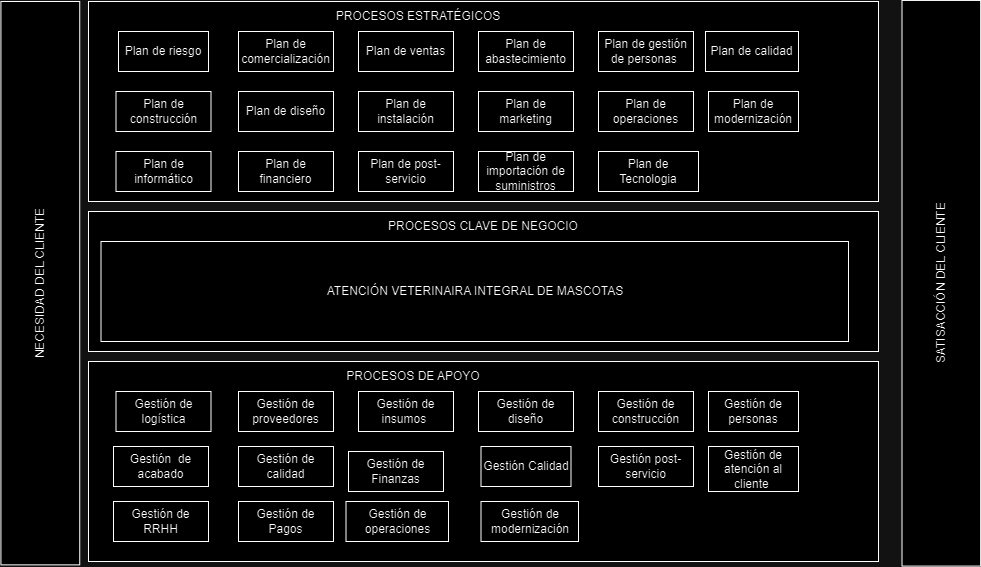

The diagram above was exported from draw.io. Its source (the exported page's mxGraphModel, read from the mxfile embedded in the PNG):
<mxGraphModel dx="1674" dy="738" grid="1" gridSize="10" guides="1" tooltips="1" connect="1" arrows="1" fold="1" page="1" pageScale="1" pageWidth="827" pageHeight="1169" math="0" shadow="0">
  <root>
    <mxCell id="0" />
    <mxCell id="1" parent="0" />
    <mxCell id="66WPqAiH8BzO6v7w_csC-1" value="NECESIDAD DEL CLIENTE" style="rounded=0;whiteSpace=wrap;html=1;rotation=-90;" parent="1" vertex="1">
      <mxGeometry x="-239.85" y="362.27" width="563.37" height="78.8" as="geometry" />
    </mxCell>
    <mxCell id="66WPqAiH8BzO6v7w_csC-2" value="SATISACCIÓN DEL CLIENTE" style="rounded=0;whiteSpace=wrap;html=1;rotation=-90;" parent="1" vertex="1">
      <mxGeometry x="660" y="362.45" width="565.63" height="78.62" as="geometry" />
    </mxCell>
    <mxCell id="66WPqAiH8BzO6v7w_csC-3" value="" style="rounded=0;whiteSpace=wrap;html=1;" parent="1" vertex="1">
      <mxGeometry x="90" y="120" width="790" height="200" as="geometry" />
    </mxCell>
    <mxCell id="66WPqAiH8BzO6v7w_csC-4" value="" style="rounded=0;whiteSpace=wrap;html=1;" parent="1" vertex="1">
      <mxGeometry x="90" y="480" width="790" height="200" as="geometry" />
    </mxCell>
    <mxCell id="66WPqAiH8BzO6v7w_csC-5" value="" style="rounded=0;whiteSpace=wrap;html=1;align=center;" parent="1" vertex="1">
      <mxGeometry x="90" y="330" width="790" height="140" as="geometry" />
    </mxCell>
    <mxCell id="66WPqAiH8BzO6v7w_csC-7" value="PROCESOS CLAVE DE NEGOCIO" style="text;html=1;align=center;verticalAlign=middle;whiteSpace=wrap;rounded=0;" parent="1" vertex="1">
      <mxGeometry x="385" y="330" width="200" height="30" as="geometry" />
    </mxCell>
    <mxCell id="66WPqAiH8BzO6v7w_csC-8" value="PROCESOS ESTRATÉGICOS" style="text;html=1;align=center;verticalAlign=middle;whiteSpace=wrap;rounded=0;" parent="1" vertex="1">
      <mxGeometry x="320" y="120" width="200" height="30" as="geometry" />
    </mxCell>
    <mxCell id="66WPqAiH8BzO6v7w_csC-9" value="PROCESOS DE APOYO" style="text;html=1;align=center;verticalAlign=middle;whiteSpace=wrap;rounded=0;" parent="1" vertex="1">
      <mxGeometry x="315" y="480" width="200" height="30" as="geometry" />
    </mxCell>
    <mxCell id="66WPqAiH8BzO6v7w_csC-10" value="Plan de riesgo" style="rounded=0;whiteSpace=wrap;html=1;" parent="1" vertex="1">
      <mxGeometry x="120" y="150" width="90" height="40" as="geometry" />
    </mxCell>
    <mxCell id="66WPqAiH8BzO6v7w_csC-15" value="Plan de comercialización" style="rounded=0;whiteSpace=wrap;html=1;" parent="1" vertex="1">
      <mxGeometry x="240" y="150" width="95" height="40" as="geometry" />
    </mxCell>
    <mxCell id="66WPqAiH8BzO6v7w_csC-26" value="Plan de abastecimiento" style="rounded=0;whiteSpace=wrap;html=1;" parent="1" vertex="1">
      <mxGeometry x="480" y="150" width="95" height="40" as="geometry" />
    </mxCell>
    <mxCell id="66WPqAiH8BzO6v7w_csC-27" value="Plan de ventas" style="rounded=0;whiteSpace=wrap;html=1;" parent="1" vertex="1">
      <mxGeometry x="360" y="150" width="95" height="40" as="geometry" />
    </mxCell>
    <mxCell id="66WPqAiH8BzO6v7w_csC-28" value="Plan de gestión de personas&amp;nbsp;" style="rounded=0;whiteSpace=wrap;html=1;" parent="1" vertex="1">
      <mxGeometry x="600" y="150" width="95" height="40" as="geometry" />
    </mxCell>
    <mxCell id="66WPqAiH8BzO6v7w_csC-29" value="Plan de diseño" style="rounded=0;whiteSpace=wrap;html=1;" parent="1" vertex="1">
      <mxGeometry x="240" y="210" width="95" height="40" as="geometry" />
    </mxCell>
    <mxCell id="66WPqAiH8BzO6v7w_csC-30" value="Plan de construcción" style="rounded=0;whiteSpace=wrap;html=1;" parent="1" vertex="1">
      <mxGeometry x="117.5" y="210" width="95" height="40" as="geometry" />
    </mxCell>
    <mxCell id="66WPqAiH8BzO6v7w_csC-31" value="Plan de instalación" style="rounded=0;whiteSpace=wrap;html=1;" parent="1" vertex="1">
      <mxGeometry x="360" y="210" width="95" height="40" as="geometry" />
    </mxCell>
    <mxCell id="66WPqAiH8BzO6v7w_csC-32" value="Plan de marketing" style="rounded=0;whiteSpace=wrap;html=1;" parent="1" vertex="1">
      <mxGeometry x="480" y="210" width="95" height="40" as="geometry" />
    </mxCell>
    <mxCell id="66WPqAiH8BzO6v7w_csC-33" value="Plan de operaciones" style="rounded=0;whiteSpace=wrap;html=1;" parent="1" vertex="1">
      <mxGeometry x="600" y="210" width="95" height="40" as="geometry" />
    </mxCell>
    <mxCell id="66WPqAiH8BzO6v7w_csC-34" value="Plan de financiero" style="rounded=0;whiteSpace=wrap;html=1;" parent="1" vertex="1">
      <mxGeometry x="240" y="270" width="95" height="40" as="geometry" />
    </mxCell>
    <mxCell id="66WPqAiH8BzO6v7w_csC-35" value="Plan de post- servicio" style="rounded=0;whiteSpace=wrap;html=1;" parent="1" vertex="1">
      <mxGeometry x="360" y="270" width="95" height="40" as="geometry" />
    </mxCell>
    <mxCell id="66WPqAiH8BzO6v7w_csC-36" value="Plan de importación de suministros" style="rounded=0;whiteSpace=wrap;html=1;" parent="1" vertex="1">
      <mxGeometry x="480" y="270" width="95" height="40" as="geometry" />
    </mxCell>
    <mxCell id="66WPqAiH8BzO6v7w_csC-37" value="Plan de informático" style="rounded=0;whiteSpace=wrap;html=1;" parent="1" vertex="1">
      <mxGeometry x="117.5" y="270" width="95" height="40" as="geometry" />
    </mxCell>
    <mxCell id="66WPqAiH8BzO6v7w_csC-38" value="Gestión de logística" style="rounded=0;whiteSpace=wrap;html=1;" parent="1" vertex="1">
      <mxGeometry x="117.5" y="510" width="95" height="40" as="geometry" />
    </mxCell>
    <mxCell id="66WPqAiH8BzO6v7w_csC-39" value="Gestión de Pagos" style="rounded=0;whiteSpace=wrap;html=1;" parent="1" vertex="1">
      <mxGeometry x="240" y="620" width="95" height="40" as="geometry" />
    </mxCell>
    <mxCell id="66WPqAiH8BzO6v7w_csC-40" value="Gestión post-servicio" style="rounded=0;whiteSpace=wrap;html=1;" parent="1" vertex="1">
      <mxGeometry x="600" y="565" width="95" height="40" as="geometry" />
    </mxCell>
    <mxCell id="66WPqAiH8BzO6v7w_csC-43" value="Gestión de RRHH" style="rounded=0;whiteSpace=wrap;html=1;" parent="1" vertex="1">
      <mxGeometry x="115" y="620" width="95" height="40" as="geometry" />
    </mxCell>
    <mxCell id="66WPqAiH8BzO6v7w_csC-45" value="Gestión de calidad" style="rounded=0;whiteSpace=wrap;html=1;" parent="1" vertex="1">
      <mxGeometry x="240" y="565" width="95" height="40" as="geometry" />
    </mxCell>
    <mxCell id="66WPqAiH8BzO6v7w_csC-46" value="Gestión de construcción" style="rounded=0;whiteSpace=wrap;html=1;" parent="1" vertex="1">
      <mxGeometry x="600" y="510" width="95" height="40" as="geometry" />
    </mxCell>
    <mxCell id="66WPqAiH8BzO6v7w_csC-47" value="Gestión de diseño" style="rounded=0;whiteSpace=wrap;html=1;" parent="1" vertex="1">
      <mxGeometry x="480" y="510" width="95" height="40" as="geometry" />
    </mxCell>
    <mxCell id="66WPqAiH8BzO6v7w_csC-48" value="Gestión de insumos&amp;nbsp;" style="rounded=0;whiteSpace=wrap;html=1;" parent="1" vertex="1">
      <mxGeometry x="360" y="510" width="95" height="40" as="geometry" />
    </mxCell>
    <mxCell id="66WPqAiH8BzO6v7w_csC-49" value="Gestión de proveedores" style="rounded=0;whiteSpace=wrap;html=1;" parent="1" vertex="1">
      <mxGeometry x="240" y="510" width="95" height="40" as="geometry" />
    </mxCell>
    <mxCell id="66WPqAiH8BzO6v7w_csC-50" value="Gestión&amp;nbsp; de acabado" style="rounded=0;whiteSpace=wrap;html=1;" parent="1" vertex="1">
      <mxGeometry x="115" y="565" width="95" height="40" as="geometry" />
    </mxCell>
    <mxCell id="66WPqAiH8BzO6v7w_csC-51" value="Gestión de Finanzas" style="rounded=0;whiteSpace=wrap;html=1;" parent="1" vertex="1">
      <mxGeometry x="350" y="570" width="95" height="40" as="geometry" />
    </mxCell>
    <mxCell id="66WPqAiH8BzO6v7w_csC-52" value="ATENCIÓN VETERINAIRA INTEGRAL DE MASCOTAS" style="rounded=0;whiteSpace=wrap;html=1;" parent="1" vertex="1">
      <mxGeometry x="102.5" y="360" width="747.5" height="100" as="geometry" />
    </mxCell>
    <mxCell id="xIqqr34vCZH-9qD9QuM7-1" value="Plan de Tecnologia" style="rounded=0;whiteSpace=wrap;html=1;" vertex="1" parent="1">
      <mxGeometry x="600" y="270" width="100" height="40" as="geometry" />
    </mxCell>
    <mxCell id="xIqqr34vCZH-9qD9QuM7-2" value="Plan de calidad" style="rounded=0;whiteSpace=wrap;html=1;" vertex="1" parent="1">
      <mxGeometry x="707" y="150" width="93" height="40" as="geometry" />
    </mxCell>
    <mxCell id="xIqqr34vCZH-9qD9QuM7-3" value="Plan de modernización" style="rounded=0;whiteSpace=wrap;html=1;" vertex="1" parent="1">
      <mxGeometry x="710" y="210" width="90" height="40" as="geometry" />
    </mxCell>
    <mxCell id="xIqqr34vCZH-9qD9QuM7-4" value="Gestión Calidad" style="rounded=0;whiteSpace=wrap;html=1;" vertex="1" parent="1">
      <mxGeometry x="482.5" y="565" width="90" height="40" as="geometry" />
    </mxCell>
    <mxCell id="xIqqr34vCZH-9qD9QuM7-5" value="Gestión de personas" style="rounded=0;whiteSpace=wrap;html=1;" vertex="1" parent="1">
      <mxGeometry x="710" y="510" width="90" height="40" as="geometry" />
    </mxCell>
    <mxCell id="xIqqr34vCZH-9qD9QuM7-6" value="Gestión de atención al cliente&amp;nbsp;" style="rounded=0;whiteSpace=wrap;html=1;" vertex="1" parent="1">
      <mxGeometry x="710" y="565" width="90" height="45" as="geometry" />
    </mxCell>
    <mxCell id="xIqqr34vCZH-9qD9QuM7-7" value="Gestión de operaciones" style="rounded=0;whiteSpace=wrap;html=1;" vertex="1" parent="1">
      <mxGeometry x="347.5" y="620" width="102.5" height="40" as="geometry" />
    </mxCell>
    <mxCell id="xIqqr34vCZH-9qD9QuM7-8" value="Gestión de modernización" style="rounded=0;whiteSpace=wrap;html=1;" vertex="1" parent="1">
      <mxGeometry x="482.5" y="620" width="97.5" height="40" as="geometry" />
    </mxCell>
  </root>
</mxGraphModel>